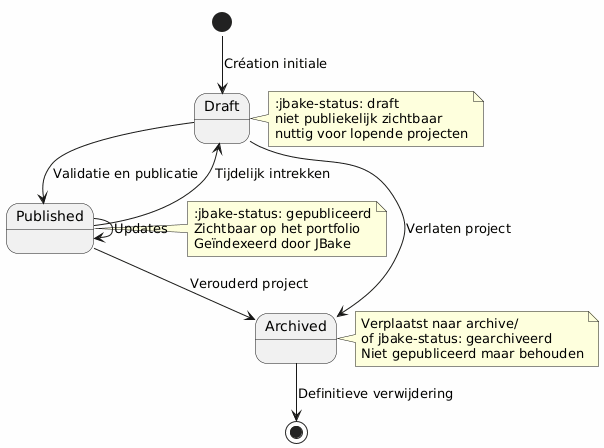

The diagram above was rendered by PlantUML. Its source (embedded in the PNG):
@startuml
skinparam backgroundColor #FEFEFE

[*] --> Draft : Création initiale
Draft --> Published : Validatie en publicatie
Published --> Draft : Tijdelijk intrekken
Draft --> Archived : Verlaten project
Published --> Archived : Verouderd project
Archived --> [*] : Definitieve verwijdering
Published --> Published : Updates

note right of Draft
:jbake-status: draft
niet publiekelijk zichtbaar
nuttig voor lopende projecten
end note

note right of Published
:jbake-status: gepubliceerd
Zichtbaar op het portfolio
Geïndexeerd door JBake
end note

note right of Archived
Verplaatst naar archive/
of jbake-status: gearchiveerd
Niet gepubliceerd maar behouden
end note
@enduml